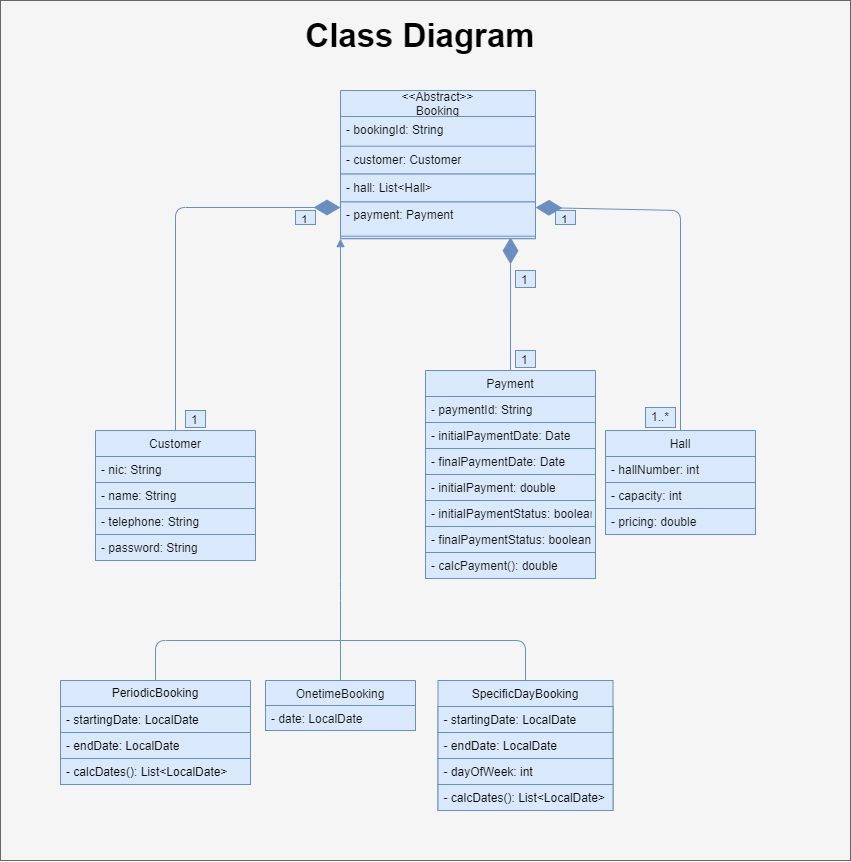

The diagram above was exported from draw.io. Its source (the exported page's mxGraphModel, read from the mxfile embedded in the PNG):
<mxGraphModel dx="1243" dy="1290" grid="1" gridSize="10" guides="1" tooltips="1" connect="1" arrows="1" fold="1" page="1" pageScale="1" pageWidth="850" pageHeight="1100" math="0" shadow="0">
  <root>
    <mxCell id="0" />
    <mxCell id="1" parent="0" />
    <mxCell id="119" value="" style="group;movable=0;resizable=0;rotatable=0;deletable=0;editable=0;connectable=0;" parent="1" vertex="1" connectable="0">
      <mxGeometry y="150" width="850" height="860" as="geometry" />
    </mxCell>
    <mxCell id="118" value="" style="rounded=0;whiteSpace=wrap;html=1;labelBackgroundColor=none;labelBorderColor=none;fontColor=#333333;fillColor=#f5f5f5;strokeColor=#666666;movable=1;resizable=1;rotatable=1;deletable=1;editable=1;connectable=1;" parent="119" vertex="1">
      <mxGeometry width="850" height="860" as="geometry" />
    </mxCell>
    <mxCell id="41" value="1" style="text;strokeColor=#6c8ebf;fillColor=#dae8fc;align=left;verticalAlign=middle;spacingLeft=4;spacingRight=4;overflow=hidden;points=[[0,0.5],[1,0.5]];portConstraint=eastwest;rotatable=0;whiteSpace=wrap;html=1;container=0;fontColor=#121212;" parent="119" vertex="1">
      <mxGeometry x="555" y="210" width="20" height="14" as="geometry" />
    </mxCell>
    <mxCell id="42" value="1..*" style="text;strokeColor=#6c8ebf;fillColor=#dae8fc;align=left;verticalAlign=middle;spacingLeft=4;spacingRight=4;overflow=hidden;points=[[0,0.5],[1,0.5]];portConstraint=eastwest;rotatable=0;whiteSpace=wrap;html=1;container=0;fontColor=#121212;" parent="119" vertex="1">
      <mxGeometry x="645" y="407" width="30" height="20" as="geometry" />
    </mxCell>
    <mxCell id="44" value="1" style="text;strokeColor=#6c8ebf;fillColor=#dae8fc;align=left;verticalAlign=middle;spacingLeft=4;spacingRight=4;overflow=hidden;points=[[0,0.5],[1,0.5]];portConstraint=eastwest;rotatable=0;whiteSpace=wrap;html=1;container=0;fontColor=#121212;" parent="119" vertex="1">
      <mxGeometry x="185" y="410" width="20" height="17" as="geometry" />
    </mxCell>
    <mxCell id="46" value="1" style="text;strokeColor=#6c8ebf;fillColor=#dae8fc;align=left;verticalAlign=middle;spacingLeft=4;spacingRight=4;overflow=hidden;points=[[0,0.5],[1,0.5]];portConstraint=eastwest;rotatable=0;whiteSpace=wrap;html=1;container=0;labelBackgroundColor=none;fontColor=#121212;" parent="119" vertex="1">
      <mxGeometry x="295" y="210" width="20" height="14" as="geometry" />
    </mxCell>
    <mxCell id="70" value="1" style="text;strokeColor=#6c8ebf;fillColor=#dae8fc;align=left;verticalAlign=middle;spacingLeft=4;spacingRight=4;overflow=hidden;points=[[0,0.5],[1,0.5]];portConstraint=eastwest;rotatable=0;whiteSpace=wrap;html=1;container=0;fontColor=#121212;" parent="119" vertex="1">
      <mxGeometry x="515" y="270" width="20" height="17" as="geometry" />
    </mxCell>
    <mxCell id="72" value="" style="group" parent="119" vertex="1" connectable="0">
      <mxGeometry x="605" y="430" width="150" height="104" as="geometry" />
    </mxCell>
    <mxCell id="14" value="Hall" style="swimlane;fontStyle=0;childLayout=stackLayout;horizontal=1;startSize=26;horizontalStack=0;resizeParent=1;resizeParentMax=0;resizeLast=0;collapsible=1;marginBottom=0;container=0;fillColor=#dae8fc;strokeColor=#6c8ebf;fontColor=#121212;" parent="72" vertex="1">
      <mxGeometry width="150" height="104" as="geometry" />
    </mxCell>
    <mxCell id="17" value="- hallNumber: int" style="text;strokeColor=#6c8ebf;fillColor=#dae8fc;align=left;verticalAlign=top;spacingLeft=4;spacingRight=4;overflow=hidden;rotatable=0;points=[[0,0.5],[1,0.5]];portConstraint=eastwest;container=0;fontColor=#121212;" parent="72" vertex="1">
      <mxGeometry y="26" width="150" height="26" as="geometry" />
    </mxCell>
    <mxCell id="18" value="- capacity: int" style="text;strokeColor=#6c8ebf;fillColor=#dae8fc;align=left;verticalAlign=top;spacingLeft=4;spacingRight=4;overflow=hidden;rotatable=0;points=[[0,0.5],[1,0.5]];portConstraint=eastwest;container=0;fontColor=#121212;" parent="72" vertex="1">
      <mxGeometry y="52" width="150" height="26" as="geometry" />
    </mxCell>
    <mxCell id="19" value="- pricing: double" style="text;strokeColor=#6c8ebf;fillColor=#dae8fc;align=left;verticalAlign=top;spacingLeft=4;spacingRight=4;overflow=hidden;rotatable=0;points=[[0,0.5],[1,0.5]];portConstraint=eastwest;container=0;fontColor=#121212;" parent="72" vertex="1">
      <mxGeometry y="78" width="150" height="26" as="geometry" />
    </mxCell>
    <mxCell id="40" value="" style="endArrow=diamondThin;endFill=1;endSize=24;html=1;entryX=1;entryY=0.5;entryDx=0;entryDy=0;exitX=0.5;exitY=0;exitDx=0;exitDy=0;fillColor=#dae8fc;strokeColor=#6c8ebf;fontColor=#121212;" parent="119" source="14" edge="1">
      <mxGeometry width="160" relative="1" as="geometry">
        <mxPoint x="585" y="330" as="sourcePoint" />
        <mxPoint x="535" y="207" as="targetPoint" />
        <Array as="points">
          <mxPoint x="680" y="210" />
        </Array>
      </mxGeometry>
    </mxCell>
    <mxCell id="69" value="1" style="text;strokeColor=#6c8ebf;fillColor=#dae8fc;align=left;verticalAlign=middle;spacingLeft=4;spacingRight=4;overflow=hidden;points=[[0,0.5],[1,0.5]];portConstraint=eastwest;rotatable=0;whiteSpace=wrap;html=1;container=0;fontColor=#121212;" parent="119" vertex="1">
      <mxGeometry x="515" y="350" width="20" height="17" as="geometry" />
    </mxCell>
    <mxCell id="95" value="" style="group" parent="119" vertex="1" connectable="0">
      <mxGeometry x="95" y="430" width="160" height="130" as="geometry" />
    </mxCell>
    <mxCell id="20" value="Customer" style="swimlane;fontStyle=0;childLayout=stackLayout;horizontal=1;startSize=26;horizontalStack=0;resizeParent=1;resizeParentMax=0;resizeLast=0;collapsible=1;marginBottom=0;container=0;fillColor=#dae8fc;strokeColor=#6c8ebf;fontColor=#121212;" parent="95" vertex="1">
      <mxGeometry width="160" height="130" as="geometry" />
    </mxCell>
    <mxCell id="21" value="- nic: String" style="text;strokeColor=#6c8ebf;fillColor=#dae8fc;align=left;verticalAlign=top;spacingLeft=4;spacingRight=4;overflow=hidden;rotatable=0;points=[[0,0.5],[1,0.5]];portConstraint=eastwest;container=0;fontColor=#121212;" parent="95" vertex="1">
      <mxGeometry y="26" width="160" height="26" as="geometry" />
    </mxCell>
    <mxCell id="22" value="- name: String" style="text;strokeColor=#6c8ebf;fillColor=#dae8fc;align=left;verticalAlign=top;spacingLeft=4;spacingRight=4;overflow=hidden;rotatable=0;points=[[0,0.5],[1,0.5]];portConstraint=eastwest;container=0;fontColor=#121212;" parent="95" vertex="1">
      <mxGeometry y="52" width="160" height="26" as="geometry" />
    </mxCell>
    <mxCell id="23" value="- telephone: String" style="text;strokeColor=#6c8ebf;fillColor=#dae8fc;align=left;verticalAlign=top;spacingLeft=4;spacingRight=4;overflow=hidden;rotatable=0;points=[[0,0.5],[1,0.5]];portConstraint=eastwest;container=0;fontColor=#121212;" parent="95" vertex="1">
      <mxGeometry y="78" width="160" height="26" as="geometry" />
    </mxCell>
    <mxCell id="94" value="- password: String" style="text;strokeColor=#6c8ebf;fillColor=#dae8fc;align=left;verticalAlign=top;spacingLeft=4;spacingRight=4;overflow=hidden;rotatable=0;points=[[0,0.5],[1,0.5]];portConstraint=eastwest;container=0;fontColor=#121212;" parent="95" vertex="1">
      <mxGeometry y="104" width="160" height="26" as="geometry" />
    </mxCell>
    <mxCell id="36" value="" style="endArrow=diamondThin;endFill=1;endSize=24;html=1;entryX=0;entryY=0.5;entryDx=0;entryDy=0;exitX=0.5;exitY=0;exitDx=0;exitDy=0;fillColor=#dae8fc;strokeColor=#6c8ebf;fontColor=#121212;" parent="119" source="20" edge="1">
      <mxGeometry width="160" relative="1" as="geometry">
        <mxPoint x="255" y="400" as="sourcePoint" />
        <mxPoint x="340" y="207" as="targetPoint" />
        <Array as="points">
          <mxPoint x="175" y="207" />
        </Array>
      </mxGeometry>
    </mxCell>
    <mxCell id="114" value="" style="group" parent="119" vertex="1" connectable="0">
      <mxGeometry x="60" y="640" width="552.5" height="170" as="geometry" />
    </mxCell>
    <mxCell id="110" value="" style="endArrow=none;html=1;fontColor=#000000;exitX=0.5;exitY=0;exitDx=0;exitDy=0;fillColor=#dae8fc;strokeColor=#6c8ebf;" parent="114" source="98" edge="1">
      <mxGeometry width="50" height="50" relative="1" as="geometry">
        <mxPoint x="330" y="10" as="sourcePoint" />
        <mxPoint x="280" as="targetPoint" />
        <Array as="points">
          <mxPoint x="95" />
        </Array>
      </mxGeometry>
    </mxCell>
    <mxCell id="111" value="" style="endArrow=none;html=1;fontColor=#000000;entryX=0.5;entryY=0;entryDx=0;entryDy=0;fillColor=#dae8fc;strokeColor=#6c8ebf;" parent="114" target="104" edge="1">
      <mxGeometry width="50" height="50" relative="1" as="geometry">
        <mxPoint x="280" as="sourcePoint" />
        <mxPoint x="380" y="-40" as="targetPoint" />
        <Array as="points">
          <mxPoint x="465" />
        </Array>
      </mxGeometry>
    </mxCell>
    <mxCell id="98" value="PeriodicBooking" style="swimlane;fontStyle=0;childLayout=stackLayout;horizontal=1;startSize=26;fillColor=#dae8fc;horizontalStack=0;resizeParent=1;resizeParentMax=0;resizeLast=0;collapsible=1;marginBottom=0;labelBackgroundColor=none;strokeColor=#6c8ebf;whiteSpace=wrap;labelBorderColor=none;fontColor=#000000;" parent="114" vertex="1">
      <mxGeometry y="40" width="190" height="104" as="geometry" />
    </mxCell>
    <mxCell id="99" value="- startingDate: LocalDate" style="text;strokeColor=#6c8ebf;fillColor=#dae8fc;align=left;verticalAlign=top;spacingLeft=4;spacingRight=4;overflow=hidden;rotatable=0;points=[[0,0.5],[1,0.5]];portConstraint=eastwest;labelBackgroundColor=none;whiteSpace=wrap;labelBorderColor=none;fontColor=#000000;" parent="98" vertex="1">
      <mxGeometry y="26" width="190" height="26" as="geometry" />
    </mxCell>
    <mxCell id="100" value="- endDate: LocalDate" style="text;strokeColor=#6c8ebf;fillColor=#dae8fc;align=left;verticalAlign=top;spacingLeft=4;spacingRight=4;overflow=hidden;rotatable=0;points=[[0,0.5],[1,0.5]];portConstraint=eastwest;labelBackgroundColor=none;whiteSpace=wrap;labelBorderColor=none;fontColor=#000000;" parent="98" vertex="1">
      <mxGeometry y="52" width="190" height="26" as="geometry" />
    </mxCell>
    <mxCell id="101" value="- calcDates(): List&lt;LocalDate&gt;" style="text;strokeColor=#6c8ebf;fillColor=#dae8fc;align=left;verticalAlign=top;spacingLeft=4;spacingRight=4;overflow=hidden;rotatable=0;points=[[0,0.5],[1,0.5]];portConstraint=eastwest;labelBackgroundColor=none;whiteSpace=wrap;labelBorderColor=none;fontColor=#000000;" parent="98" vertex="1">
      <mxGeometry y="78" width="190" height="26" as="geometry" />
    </mxCell>
    <mxCell id="104" value="SpecificDayBooking" style="swimlane;fontStyle=0;childLayout=stackLayout;horizontal=1;startSize=26;fillColor=#dae8fc;horizontalStack=0;resizeParent=1;resizeParentMax=0;resizeLast=0;collapsible=1;marginBottom=0;labelBackgroundColor=none;labelBorderColor=none;strokeColor=#6c8ebf;fontColor=#000000;" parent="114" vertex="1">
      <mxGeometry x="377.5" y="40" width="175" height="130" as="geometry" />
    </mxCell>
    <mxCell id="105" value="- startingDate: LocalDate" style="text;strokeColor=#6c8ebf;fillColor=#dae8fc;align=left;verticalAlign=top;spacingLeft=4;spacingRight=4;overflow=hidden;rotatable=0;points=[[0,0.5],[1,0.5]];portConstraint=eastwest;labelBackgroundColor=none;labelBorderColor=none;fontColor=#000000;" parent="104" vertex="1">
      <mxGeometry y="26" width="175" height="26" as="geometry" />
    </mxCell>
    <mxCell id="106" value="- endDate: LocalDate" style="text;strokeColor=#6c8ebf;fillColor=#dae8fc;align=left;verticalAlign=top;spacingLeft=4;spacingRight=4;overflow=hidden;rotatable=0;points=[[0,0.5],[1,0.5]];portConstraint=eastwest;labelBackgroundColor=none;labelBorderColor=none;fontColor=#000000;" parent="104" vertex="1">
      <mxGeometry y="52" width="175" height="26" as="geometry" />
    </mxCell>
    <mxCell id="107" value="- dayOfWeek: int" style="text;strokeColor=#6c8ebf;fillColor=#dae8fc;align=left;verticalAlign=top;spacingLeft=4;spacingRight=4;overflow=hidden;rotatable=0;points=[[0,0.5],[1,0.5]];portConstraint=eastwest;labelBackgroundColor=none;labelBorderColor=none;fontColor=#000000;" parent="104" vertex="1">
      <mxGeometry y="78" width="175" height="26" as="geometry" />
    </mxCell>
    <mxCell id="108" value="- calcDates(): List&lt;LocalDate&gt;" style="text;strokeColor=#6c8ebf;fillColor=#dae8fc;align=left;verticalAlign=top;spacingLeft=4;spacingRight=4;overflow=hidden;rotatable=0;points=[[0,0.5],[1,0.5]];portConstraint=eastwest;labelBackgroundColor=none;labelBorderColor=none;fontColor=#000000;" parent="104" vertex="1">
      <mxGeometry y="104" width="175" height="26" as="geometry" />
    </mxCell>
    <mxCell id="113" value="" style="group" parent="114" vertex="1" connectable="0">
      <mxGeometry x="205" y="40" width="150" height="50" as="geometry" />
    </mxCell>
    <mxCell id="26" value="OnetimeBooking" style="swimlane;fontStyle=0;childLayout=stackLayout;horizontal=1;startSize=26;horizontalStack=0;resizeParent=1;resizeParentMax=0;resizeLast=0;collapsible=1;marginBottom=0;container=0;fillColor=#dae8fc;strokeColor=#6c8ebf;fontColor=#121212;" parent="113" vertex="1">
      <mxGeometry width="150" height="50" as="geometry" />
    </mxCell>
    <mxCell id="27" value="- date: LocalDate" style="text;strokeColor=#6c8ebf;fillColor=#dae8fc;align=left;verticalAlign=top;spacingLeft=4;spacingRight=4;overflow=hidden;rotatable=0;points=[[0,0.5],[1,0.5]];portConstraint=eastwest;container=0;fontColor=#121212;" parent="113" vertex="1">
      <mxGeometry y="25" width="150" height="25" as="geometry" />
    </mxCell>
    <mxCell id="115" value="" style="group" parent="119" vertex="1" connectable="0">
      <mxGeometry x="340" y="90" width="195" height="148.14" as="geometry" />
    </mxCell>
    <mxCell id="2" value="&lt;&lt;Abstract&gt;&gt;&#10;Booking" style="swimlane;fontStyle=0;childLayout=stackLayout;horizontal=1;startSize=26;horizontalStack=0;resizeParent=1;resizeParentMax=0;resizeLast=0;collapsible=1;marginBottom=0;container=0;fillColor=#dae8fc;strokeColor=#6c8ebf;fontColor=#121212;movable=1;resizable=1;rotatable=1;deletable=1;editable=1;connectable=1;" parent="115" vertex="1">
      <mxGeometry width="195" height="148.14" as="geometry" />
    </mxCell>
    <mxCell id="3" value="- bookingId: String" style="text;align=left;verticalAlign=top;spacingLeft=4;spacingRight=4;overflow=hidden;rotatable=0;points=[[0,0.5],[1,0.5]];portConstraint=eastwest;fontStyle=0;container=0;fillColor=#dae8fc;strokeColor=#6c8ebf;fontColor=#121212;" parent="2" vertex="1">
      <mxGeometry y="26" width="195" height="122.14" as="geometry" />
    </mxCell>
    <mxCell id="4" value="- customer: Customer" style="text;align=left;verticalAlign=top;spacingLeft=4;spacingRight=4;overflow=hidden;rotatable=0;points=[[0,0.5],[1,0.5]];portConstraint=eastwest;container=0;fillColor=#dae8fc;strokeColor=#6c8ebf;fontColor=#121212;" parent="115" vertex="1">
      <mxGeometry y="55.71428571428572" width="195" height="27.857142857142858" as="geometry" />
    </mxCell>
    <mxCell id="13" value="- hall: List&lt;Hall&gt;" style="text;align=left;verticalAlign=top;spacingLeft=4;spacingRight=4;overflow=hidden;rotatable=0;points=[[0,0.5],[1,0.5]];portConstraint=eastwest;container=0;fillColor=#dae8fc;strokeColor=#6c8ebf;fontColor=#121212;" parent="115" vertex="1">
      <mxGeometry y="83.57142857142856" width="195" height="27.857142857142858" as="geometry" />
    </mxCell>
    <mxCell id="66" value="- payment: Payment" style="text;align=left;verticalAlign=top;spacingLeft=4;spacingRight=4;overflow=hidden;rotatable=0;points=[[0,0.5],[1,0.5]];portConstraint=eastwest;container=0;fillColor=#dae8fc;strokeColor=#6c8ebf;fontColor=#121212;" parent="115" vertex="1">
      <mxGeometry y="111.42857142857144" width="195" height="34.285714285714285" as="geometry" />
    </mxCell>
    <mxCell id="37" value="" style="endArrow=block;endFill=1;html=1;edgeStyle=orthogonalEdgeStyle;align=left;verticalAlign=top;exitX=0.5;exitY=0;exitDx=0;exitDy=0;fillColor=#dae8fc;strokeColor=#6c8ebf;fontColor=#121212;entryX=0;entryY=1;entryDx=0;entryDy=0;strokeWidth=1;" parent="119" source="26" target="2" edge="1">
      <mxGeometry x="-1" relative="1" as="geometry">
        <mxPoint x="665" y="320" as="sourcePoint" />
        <mxPoint x="245" y="330" as="targetPoint" />
        <Array as="points">
          <mxPoint x="340" y="590" />
          <mxPoint x="340" y="590" />
        </Array>
      </mxGeometry>
    </mxCell>
    <mxCell id="67" value="" style="endArrow=diamondThin;endFill=1;endSize=24;html=1;exitX=0.5;exitY=0;exitDx=0;exitDy=0;fillColor=#dae8fc;strokeColor=#6c8ebf;fontColor=#121212;entryX=0.872;entryY=1.031;entryDx=0;entryDy=0;entryPerimeter=0;" parent="119" source="53" target="66" edge="1">
      <mxGeometry width="160" relative="1" as="geometry">
        <mxPoint x="670" y="410" as="sourcePoint" />
        <mxPoint x="505" y="330" as="targetPoint" />
        <Array as="points" />
      </mxGeometry>
    </mxCell>
    <mxCell id="120" value="&lt;font style=&quot;font-size: 33px;&quot;&gt;&lt;b&gt;Class Diagram&lt;/b&gt;&lt;/font&gt;" style="text;html=1;strokeColor=none;fillColor=none;align=center;verticalAlign=middle;whiteSpace=wrap;rounded=0;labelBackgroundColor=none;labelBorderColor=none;fontColor=#000000;" parent="119" vertex="1">
      <mxGeometry x="60" y="20" width="720" height="30" as="geometry" />
    </mxCell>
    <mxCell id="53" value="Payment" style="swimlane;fontStyle=0;childLayout=stackLayout;horizontal=1;startSize=26;horizontalStack=0;resizeParent=1;resizeParentMax=0;resizeLast=0;collapsible=1;marginBottom=0;container=0;fillColor=#dae8fc;strokeColor=#6c8ebf;fontColor=#121212;" parent="119" vertex="1">
      <mxGeometry x="425" y="370" width="170" height="52" as="geometry" />
    </mxCell>
    <mxCell id="57" value="- finalPayment: double" style="text;strokeColor=#6c8ebf;fillColor=#dae8fc;align=left;verticalAlign=top;spacingLeft=4;spacingRight=4;overflow=hidden;rotatable=0;points=[[0,0.5],[1,0.5]];portConstraint=eastwest;container=0;fontColor=#121212;" parent="53" vertex="1">
      <mxGeometry y="26" width="170" height="26" as="geometry" />
    </mxCell>
    <mxCell id="54" value="- paymentId: String" style="text;strokeColor=#6c8ebf;fillColor=#dae8fc;align=left;verticalAlign=top;spacingLeft=4;spacingRight=4;overflow=hidden;rotatable=0;points=[[0,0.5],[1,0.5]];portConstraint=eastwest;container=0;fontColor=#121212;" parent="119" vertex="1">
      <mxGeometry x="425" y="396" width="170" height="26" as="geometry" />
    </mxCell>
    <mxCell id="55" value="- initialPaymentDate: Date" style="text;strokeColor=#6c8ebf;fillColor=#dae8fc;align=left;verticalAlign=top;spacingLeft=4;spacingRight=4;overflow=hidden;rotatable=0;points=[[0,0.5],[1,0.5]];portConstraint=eastwest;container=0;fontColor=#121212;" parent="119" vertex="1">
      <mxGeometry x="425" y="422" width="170" height="26" as="geometry" />
    </mxCell>
    <mxCell id="56" value="- initialPayment: double" style="text;strokeColor=#6c8ebf;fillColor=#dae8fc;align=left;verticalAlign=top;spacingLeft=4;spacingRight=4;overflow=hidden;rotatable=0;points=[[0,0.5],[1,0.5]];portConstraint=eastwest;container=0;fontColor=#121212;" parent="119" vertex="1">
      <mxGeometry x="425" y="474" width="170" height="26" as="geometry" />
    </mxCell>
    <mxCell id="58" value="- initialPaymentStatus: boolean" style="text;strokeColor=#6c8ebf;fillColor=#dae8fc;align=left;verticalAlign=top;spacingLeft=4;spacingRight=4;overflow=hidden;rotatable=0;points=[[0,0.5],[1,0.5]];portConstraint=eastwest;container=0;fontColor=#121212;" parent="119" vertex="1">
      <mxGeometry x="425" y="500" width="170" height="26" as="geometry" />
    </mxCell>
    <mxCell id="82" value="- finalPaymentStatus: boolean" style="text;strokeColor=#6c8ebf;fillColor=#dae8fc;align=left;verticalAlign=top;spacingLeft=4;spacingRight=4;overflow=hidden;rotatable=0;points=[[0,0.5],[1,0.5]];portConstraint=eastwest;container=0;fontColor=#121212;" parent="119" vertex="1">
      <mxGeometry x="425" y="526" width="170" height="26" as="geometry" />
    </mxCell>
    <mxCell id="87" value="- finalPaymentDate: Date" style="text;strokeColor=#6c8ebf;fillColor=#dae8fc;align=left;verticalAlign=top;spacingLeft=4;spacingRight=4;overflow=hidden;rotatable=0;points=[[0,0.5],[1,0.5]];portConstraint=eastwest;container=0;fontColor=#121212;" parent="119" vertex="1">
      <mxGeometry x="425" y="448" width="170" height="26" as="geometry" />
    </mxCell>
    <mxCell id="177" value="- calcPayment(): double" style="text;strokeColor=#6c8ebf;fillColor=#dae8fc;align=left;verticalAlign=top;spacingLeft=4;spacingRight=4;overflow=hidden;rotatable=0;points=[[0,0.5],[1,0.5]];portConstraint=eastwest;container=0;fontColor=#121212;" parent="119" vertex="1">
      <mxGeometry x="425" y="552" width="170" height="26" as="geometry" />
    </mxCell>
  </root>
</mxGraphModel>